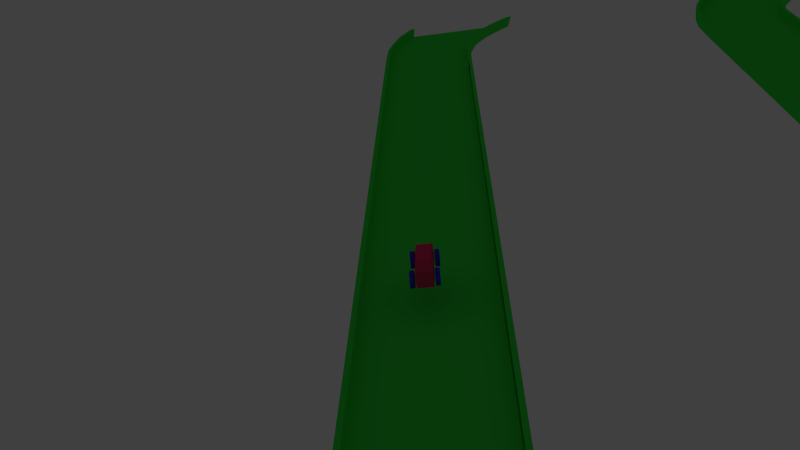 # Source: mytrack.blend  (saved by Blender 2.70.0; exported with 4.5.12 LTS)
import bpy
from mathutils import Matrix  # noqa: F401  (used for matrix-valued properties, if any)

bpy.ops.wm.read_factory_settings(use_empty=True)
scene = bpy.context.scene
scene.name = 'Scene'

# ---- collections
col_collection_1 = bpy.data.collections.new('Collection 1'); scene.collection.children.link(col_collection_1)

# ---- materials (node trees are filled in below, after node groups)
mat_red = bpy.data.materials.new('red')
mat_red.alpha_threshold = 0.0
mat_red.use_transparent_shadow = False
mat_red.diffuse_color = (0.8, 0.04719, 0.1391, 1.0)
mat_red.roughness = 0.5
mat_red.line_color = (0.0, 0.0, 0.0, 1.0)
mat_blue = bpy.data.materials.new('blue')
mat_blue.alpha_threshold = 0.0
mat_blue.use_transparent_shadow = False
mat_blue.diffuse_color = (0.07115, 0.04139, 0.8, 1.0)
mat_blue.roughness = 0.5
mat_blue.line_color = (0.0, 0.0, 0.0, 1.0)
mat_green = bpy.data.materials.new('green')
mat_green.alpha_threshold = 0.0
mat_green.use_transparent_shadow = False
mat_green.diffuse_color = (0.04809, 0.8, 0.06891, 1.0)
mat_green.roughness = 0.5
mat_green.line_color = (0.0, 0.0, 0.0, 1.0)

# ---- material node trees

# ---- world
world_world = bpy.data.worlds.new('World'); scene.world = world_world
world_world.color = (0.05088, 0.05088, 0.05088)
world_world.use_sun_shadow = False
world_world.sun_shadow_jitter_overblur = 0.0
world_world.cycles.sampling_method = 'MANUAL'
world_world.cycles.sample_map_resolution = 256

# ---- cameras
cam_camera = bpy.data.cameras.new('Camera')
cam_camera.clip_end = 200.0
cam_camera.lens = 35.0
cam_camera.sensor_width = 32.0
cam_camera.sensor_height = 18.0
cam_camera.ortho_scale = 7.314
cam_camera.dof.focus_distance = 0.0
cam_camera.dof.aperture_fstop = 128.0

# ---- lights
light_lamp = bpy.data.lights.new('Lamp', 'POINT')
light_lamp.transmission_factor = 0.0
light_lamp.cutoff_distance = 30.0
light_lamp.energy = 500.0
light_lamp.shadow_buffer_clip_start = 1.001
light_lamp.shadow_soft_size = 0.1
light_lamp.shadow_maximum_resolution = 0.006
light_lamp.use_absolute_resolution = True
light_lamp.cycles.use_multiple_importance_sampling = False

# ---- meshes
me_cube_001 = bpy.data.meshes.new('Cube.001')
me_cube_001.from_pydata([(-3.098, -1.0, -0.3668), (-3.098, 1.0, -0.3668), (3.098, 1.0, -0.3668), (3.098, -1.0, -0.3668), (-3.098, -1.0, 1.633), (-3.098, 1.0, 1.633), (3.098, 1.0, 1.633), (3.098, -1.0, 1.633), (-0.8314, -0.7982, 2.858), (-0.8314, 0.7982, 2.858), (2.473, 0.7982, 2.858), (2.473, -0.7982, 2.858)], [], [(5, 1, 0), (6, 2, 1), (7, 3, 2), (4, 0, 3), (0, 1, 2), (4, 7, 11), (10, 9, 8), (6, 10, 11), (5, 9, 10), (4, 8, 9), (4, 5, 0), (5, 6, 1), (6, 7, 2), (7, 4, 3), (3, 0, 2), (8, 4, 11), (11, 10, 8), (7, 6, 11), (6, 5, 10), (5, 4, 9)])
me_cube_001.materials.append(mat_red)
me_cube_001.use_remesh_preserve_volume = False
me_cube_001.use_remesh_preserve_attributes = False
me_cube_001.use_mirror_vertex_groups = False
me_cube_001.update()
me_cylinder_005 = bpy.data.meshes.new('Cylinder.005')
me_cylinder_005.from_pydata([(0.0, 1.0, -0.258), (0.0, 1.0, 0.258), (0.1951, 0.9808, -0.258), (0.1951, 0.9808, 0.258), (0.3827, 0.9239, -0.258), (0.3827, 0.9239, 0.258), (0.5556, 0.8315, -0.258), (0.5556, 0.8315, 0.258), (0.7071, 0.7071, -0.258), (0.7071, 0.7071, 0.258), (0.8315, 0.5556, -0.258), (0.8315, 0.5556, 0.258), (0.9239, 0.3827, -0.258), (0.9239, 0.3827, 0.258), (0.9808, 0.1951, -0.258), (0.9808, 0.1951, 0.258), (1.0, 7.55e-08, -0.258), (1.0, 7.55e-08, 0.258), (0.9808, -0.1951, -0.258), (0.9808, -0.1951, 0.258), (0.9239, -0.3827, -0.258), (0.9239, -0.3827, 0.258), (0.8315, -0.5556, -0.258), (0.8315, -0.5556, 0.258), (0.7071, -0.7071, -0.258), (0.7071, -0.7071, 0.258), (0.5556, -0.8315, -0.258), (0.5556, -0.8315, 0.258), (0.3827, -0.9239, -0.258), (0.3827, -0.9239, 0.258), (0.1951, -0.9808, -0.258), (0.1951, -0.9808, 0.258), (-3.258e-07, -1.0, -0.258), (-3.258e-07, -1.0, 0.258), (-0.1951, -0.9808, -0.258), (-0.1951, -0.9808, 0.258), (-0.3827, -0.9239, -0.258), (-0.3827, -0.9239, 0.258), (-0.5556, -0.8315, -0.258), (-0.5556, -0.8315, 0.258), (-0.7071, -0.7071, -0.258), (-0.7071, -0.7071, 0.258), (-0.8315, -0.5556, -0.258), (-0.8315, -0.5556, 0.258), (-0.9239, -0.3827, -0.258), (-0.9239, -0.3827, 0.258), (-0.9808, -0.1951, -0.258), (-0.9808, -0.1951, 0.258), (-1.0, 9.656e-07, -0.258), (-1.0, 9.656e-07, 0.258), (-0.9808, 0.1951, -0.258), (-0.9808, 0.1951, 0.258), (-0.9239, 0.3827, -0.258), (-0.9239, 0.3827, 0.258), (-0.8315, 0.5556, -0.258), (-0.8315, 0.5556, 0.258), (-0.7071, 0.7071, -0.258), (-0.7071, 0.7071, 0.258), (-0.5556, 0.8315, -0.258), (-0.5556, 0.8315, 0.258), (-0.3827, 0.9239, -0.258), (-0.3827, 0.9239, 0.258), (-0.1951, 0.9808, -0.258), (-0.1951, 0.9808, 0.258)], [], [(0, 1, 3), (3, 5, 4), (5, 7, 6), (7, 9, 8), (9, 11, 10), (11, 13, 12), (13, 15, 14), (14, 15, 17), (17, 19, 18), (19, 21, 20), (21, 23, 22), (23, 25, 24), (25, 27, 26), (27, 29, 28), (28, 29, 31), (30, 31, 33), (33, 35, 34), (34, 35, 37), (37, 39, 38), (39, 41, 40), (41, 43, 42), (43, 45, 44), (45, 47, 46), (47, 49, 48), (49, 51, 50), (51, 53, 52), (52, 53, 55), (55, 57, 56), (56, 57, 59), (59, 61, 60), (37, 21, 53), (63, 1, 0), (61, 63, 62), (30, 46, 14), (2, 0, 3), (2, 3, 4), (4, 5, 6), (6, 7, 8), (8, 9, 10), (10, 11, 12), (12, 13, 14), (16, 14, 17), (16, 17, 18), (18, 19, 20), (20, 21, 22), (22, 23, 24), (24, 25, 26), (26, 27, 28), (30, 28, 31), (32, 30, 33), (32, 33, 34), (36, 34, 37), (36, 37, 38), (38, 39, 40), (40, 41, 42), (42, 43, 44), (44, 45, 46), (46, 47, 48), (48, 49, 50), (50, 51, 52), (54, 52, 55), (54, 55, 56), (58, 56, 59), (58, 59, 60), (1, 63, 3), (63, 57, 53), (61, 59, 57), (57, 55, 53), (49, 37, 51), (45, 43, 47), (41, 37, 43), (41, 39, 37), (37, 35, 33), (31, 29, 27), (25, 31, 27), (25, 23, 21), (21, 19, 17), (13, 5, 15), (13, 11, 9), (9, 7, 5), (63, 61, 57), (5, 63, 53), (63, 5, 3), (60, 61, 62), (37, 53, 51), (21, 31, 25), (5, 17, 15), (13, 9, 5), (21, 33, 31), (49, 43, 37), (43, 49, 47), (53, 17, 5), (62, 63, 0), (21, 37, 33), (53, 21, 17), (62, 0, 2), (2, 4, 6), (10, 12, 8), (2, 6, 8), (14, 16, 18), (62, 50, 52), (26, 20, 24), (26, 28, 30), (30, 32, 34), (62, 46, 50), (38, 40, 42), (42, 44, 46), (46, 48, 50), (54, 56, 52), (62, 56, 60), (56, 58, 60), (12, 2, 8), (14, 62, 2), (30, 18, 26), (36, 38, 42), (46, 36, 42), (12, 14, 2), (56, 62, 52), (46, 30, 34), (20, 22, 24), (46, 34, 36), (26, 18, 20), (30, 14, 18), (46, 62, 14)])
me_cylinder_005.materials.append(mat_blue)
me_cylinder_005.use_remesh_preserve_volume = False
me_cylinder_005.use_remesh_preserve_attributes = False
me_cylinder_005.use_mirror_vertex_groups = False
me_cylinder_005.update()
me_cylinder_006 = bpy.data.meshes.new('Cylinder.006')
me_cylinder_006.from_pydata([(0.0, 1.0, -0.258), (0.0, 1.0, 0.258), (0.1951, 0.9808, -0.258), (0.1951, 0.9808, 0.258), (0.3827, 0.9239, -0.258), (0.3827, 0.9239, 0.258), (0.5556, 0.8315, -0.258), (0.5556, 0.8315, 0.258), (0.7071, 0.7071, -0.258), (0.7071, 0.7071, 0.258), (0.8315, 0.5556, -0.258), (0.8315, 0.5556, 0.258), (0.9239, 0.3827, -0.258), (0.9239, 0.3827, 0.258), (0.9808, 0.1951, -0.258), (0.9808, 0.1951, 0.258), (1.0, 7.55e-08, -0.258), (1.0, 7.55e-08, 0.258), (0.9808, -0.1951, -0.258), (0.9808, -0.1951, 0.258), (0.9239, -0.3827, -0.258), (0.9239, -0.3827, 0.258), (0.8315, -0.5556, -0.258), (0.8315, -0.5556, 0.258), (0.7071, -0.7071, -0.258), (0.7071, -0.7071, 0.258), (0.5556, -0.8315, -0.258), (0.5556, -0.8315, 0.258), (0.3827, -0.9239, -0.258), (0.3827, -0.9239, 0.258), (0.1951, -0.9808, -0.258), (0.1951, -0.9808, 0.258), (-3.258e-07, -1.0, -0.258), (-3.258e-07, -1.0, 0.258), (-0.1951, -0.9808, -0.258), (-0.1951, -0.9808, 0.258), (-0.3827, -0.9239, -0.258), (-0.3827, -0.9239, 0.258), (-0.5556, -0.8315, -0.258), (-0.5556, -0.8315, 0.258), (-0.7071, -0.7071, -0.258), (-0.7071, -0.7071, 0.258), (-0.8315, -0.5556, -0.258), (-0.8315, -0.5556, 0.258), (-0.9239, -0.3827, -0.258), (-0.9239, -0.3827, 0.258), (-0.9808, -0.1951, -0.258), (-0.9808, -0.1951, 0.258), (-1.0, 9.656e-07, -0.258), (-1.0, 9.656e-07, 0.258), (-0.9808, 0.1951, -0.258), (-0.9808, 0.1951, 0.258), (-0.9239, 0.3827, -0.258), (-0.9239, 0.3827, 0.258), (-0.8315, 0.5556, -0.258), (-0.8315, 0.5556, 0.258), (-0.7071, 0.7071, -0.258), (-0.7071, 0.7071, 0.258), (-0.5556, 0.8315, -0.258), (-0.5556, 0.8315, 0.258), (-0.3827, 0.9239, -0.258), (-0.3827, 0.9239, 0.258), (-0.1951, 0.9808, -0.258), (-0.1951, 0.9808, 0.258)], [], [(0, 1, 3), (3, 5, 4), (5, 7, 6), (7, 9, 8), (9, 11, 10), (11, 13, 12), (13, 15, 14), (14, 15, 17), (17, 19, 18), (19, 21, 20), (21, 23, 22), (23, 25, 24), (25, 27, 26), (27, 29, 28), (28, 29, 31), (30, 31, 33), (33, 35, 34), (34, 35, 37), (37, 39, 38), (39, 41, 40), (41, 43, 42), (43, 45, 44), (45, 47, 46), (47, 49, 48), (49, 51, 50), (51, 53, 52), (52, 53, 55), (55, 57, 56), (56, 57, 59), (59, 61, 60), (37, 21, 53), (63, 1, 0), (61, 63, 62), (30, 46, 14), (2, 0, 3), (2, 3, 4), (4, 5, 6), (6, 7, 8), (8, 9, 10), (10, 11, 12), (12, 13, 14), (16, 14, 17), (16, 17, 18), (18, 19, 20), (20, 21, 22), (22, 23, 24), (24, 25, 26), (26, 27, 28), (30, 28, 31), (32, 30, 33), (32, 33, 34), (36, 34, 37), (36, 37, 38), (38, 39, 40), (40, 41, 42), (42, 43, 44), (44, 45, 46), (46, 47, 48), (48, 49, 50), (50, 51, 52), (54, 52, 55), (54, 55, 56), (58, 56, 59), (58, 59, 60), (1, 63, 3), (63, 57, 53), (61, 59, 57), (57, 55, 53), (49, 37, 51), (45, 43, 47), (41, 37, 43), (41, 39, 37), (37, 35, 33), (31, 29, 27), (25, 31, 27), (25, 23, 21), (21, 19, 17), (13, 5, 15), (13, 11, 9), (9, 7, 5), (63, 61, 57), (5, 63, 53), (63, 5, 3), (60, 61, 62), (37, 53, 51), (21, 31, 25), (5, 17, 15), (13, 9, 5), (21, 33, 31), (49, 43, 37), (43, 49, 47), (53, 17, 5), (62, 63, 0), (21, 37, 33), (53, 21, 17), (62, 0, 2), (2, 4, 6), (10, 12, 8), (2, 6, 8), (14, 16, 18), (62, 50, 52), (26, 20, 24), (26, 28, 30), (30, 32, 34), (62, 46, 50), (38, 40, 42), (42, 44, 46), (46, 48, 50), (54, 56, 52), (62, 56, 60), (56, 58, 60), (12, 2, 8), (14, 62, 2), (30, 18, 26), (36, 38, 42), (46, 36, 42), (12, 14, 2), (56, 62, 52), (46, 30, 34), (20, 22, 24), (46, 34, 36), (26, 18, 20), (30, 14, 18), (46, 62, 14)])
me_cylinder_006.materials.append(mat_blue)
me_cylinder_006.use_remesh_preserve_volume = False
me_cylinder_006.use_remesh_preserve_attributes = False
me_cylinder_006.use_mirror_vertex_groups = False
me_cylinder_006.update()
me_cylinder_001 = bpy.data.meshes.new('Cylinder.001')
me_cylinder_001.from_pydata([(0.0, 1.0, -0.258), (0.0, 1.0, 0.258), (0.1951, 0.9808, -0.258), (0.1951, 0.9808, 0.258), (0.3827, 0.9239, -0.258), (0.3827, 0.9239, 0.258), (0.5556, 0.8315, -0.258), (0.5556, 0.8315, 0.258), (0.7071, 0.7071, -0.258), (0.7071, 0.7071, 0.258), (0.8315, 0.5556, -0.258), (0.8315, 0.5556, 0.258), (0.9239, 0.3827, -0.258), (0.9239, 0.3827, 0.258), (0.9808, 0.1951, -0.258), (0.9808, 0.1951, 0.258), (1.0, 7.55e-08, -0.258), (1.0, 7.55e-08, 0.258), (0.9808, -0.1951, -0.258), (0.9808, -0.1951, 0.258), (0.9239, -0.3827, -0.258), (0.9239, -0.3827, 0.258), (0.8315, -0.5556, -0.258), (0.8315, -0.5556, 0.258), (0.7071, -0.7071, -0.258), (0.7071, -0.7071, 0.258), (0.5556, -0.8315, -0.258), (0.5556, -0.8315, 0.258), (0.3827, -0.9239, -0.258), (0.3827, -0.9239, 0.258), (0.1951, -0.9808, -0.258), (0.1951, -0.9808, 0.258), (-3.258e-07, -1.0, -0.258), (-3.258e-07, -1.0, 0.258), (-0.1951, -0.9808, -0.258), (-0.1951, -0.9808, 0.258), (-0.3827, -0.9239, -0.258), (-0.3827, -0.9239, 0.258), (-0.5556, -0.8315, -0.258), (-0.5556, -0.8315, 0.258), (-0.7071, -0.7071, -0.258), (-0.7071, -0.7071, 0.258), (-0.8315, -0.5556, -0.258), (-0.8315, -0.5556, 0.258), (-0.9239, -0.3827, -0.258), (-0.9239, -0.3827, 0.258), (-0.9808, -0.1951, -0.258), (-0.9808, -0.1951, 0.258), (-1.0, 9.656e-07, -0.258), (-1.0, 9.656e-07, 0.258), (-0.9808, 0.1951, -0.258), (-0.9808, 0.1951, 0.258), (-0.9239, 0.3827, -0.258), (-0.9239, 0.3827, 0.258), (-0.8315, 0.5556, -0.258), (-0.8315, 0.5556, 0.258), (-0.7071, 0.7071, -0.258), (-0.7071, 0.7071, 0.258), (-0.5556, 0.8315, -0.258), (-0.5556, 0.8315, 0.258), (-0.3827, 0.9239, -0.258), (-0.3827, 0.9239, 0.258), (-0.1951, 0.9808, -0.258), (-0.1951, 0.9808, 0.258)], [], [(0, 1, 3), (3, 5, 4), (5, 7, 6), (7, 9, 8), (9, 11, 10), (11, 13, 12), (13, 15, 14), (14, 15, 17), (17, 19, 18), (19, 21, 20), (21, 23, 22), (23, 25, 24), (25, 27, 26), (27, 29, 28), (28, 29, 31), (30, 31, 33), (33, 35, 34), (34, 35, 37), (37, 39, 38), (39, 41, 40), (41, 43, 42), (43, 45, 44), (45, 47, 46), (47, 49, 48), (49, 51, 50), (51, 53, 52), (52, 53, 55), (55, 57, 56), (56, 57, 59), (59, 61, 60), (37, 21, 53), (63, 1, 0), (61, 63, 62), (30, 46, 14), (2, 0, 3), (2, 3, 4), (4, 5, 6), (6, 7, 8), (8, 9, 10), (10, 11, 12), (12, 13, 14), (16, 14, 17), (16, 17, 18), (18, 19, 20), (20, 21, 22), (22, 23, 24), (24, 25, 26), (26, 27, 28), (30, 28, 31), (32, 30, 33), (32, 33, 34), (36, 34, 37), (36, 37, 38), (38, 39, 40), (40, 41, 42), (42, 43, 44), (44, 45, 46), (46, 47, 48), (48, 49, 50), (50, 51, 52), (54, 52, 55), (54, 55, 56), (58, 56, 59), (58, 59, 60), (1, 63, 3), (63, 57, 53), (61, 59, 57), (57, 55, 53), (49, 37, 51), (45, 43, 47), (41, 37, 43), (41, 39, 37), (37, 35, 33), (31, 29, 27), (25, 31, 27), (25, 23, 21), (21, 19, 17), (13, 5, 15), (13, 11, 9), (9, 7, 5), (63, 61, 57), (5, 63, 53), (63, 5, 3), (60, 61, 62), (37, 53, 51), (21, 31, 25), (5, 17, 15), (13, 9, 5), (21, 33, 31), (49, 43, 37), (43, 49, 47), (53, 17, 5), (62, 63, 0), (21, 37, 33), (53, 21, 17), (62, 0, 2), (2, 4, 6), (10, 12, 8), (2, 6, 8), (14, 16, 18), (62, 50, 52), (26, 20, 24), (26, 28, 30), (30, 32, 34), (62, 46, 50), (38, 40, 42), (42, 44, 46), (46, 48, 50), (54, 56, 52), (62, 56, 60), (56, 58, 60), (12, 2, 8), (14, 62, 2), (30, 18, 26), (36, 38, 42), (46, 36, 42), (12, 14, 2), (56, 62, 52), (46, 30, 34), (20, 22, 24), (46, 34, 36), (26, 18, 20), (30, 14, 18), (46, 62, 14)])
me_cylinder_001.materials.append(mat_blue)
me_cylinder_001.use_remesh_preserve_volume = False
me_cylinder_001.use_remesh_preserve_attributes = False
me_cylinder_001.use_mirror_vertex_groups = False
me_cylinder_001.update()
me_cylinder_004 = bpy.data.meshes.new('Cylinder.004')
me_cylinder_004.from_pydata([(0.0, 1.0, -1.0), (0.0, 1.0, 1.0), (0.1951, 0.9808, -1.0), (0.1951, 0.9808, 1.0), (0.3827, 0.9239, -1.0), (0.3827, 0.9239, 1.0), (0.5556, 0.8315, -1.0), (0.5556, 0.8315, 1.0), (0.7071, 0.7071, -1.0), (0.7071, 0.7071, 1.0), (0.8315, 0.5556, -1.0), (0.8315, 0.5556, 1.0), (0.9239, 0.3827, -1.0), (0.9239, 0.3827, 1.0), (0.9808, 0.1951, -1.0), (0.9808, 0.1951, 1.0), (1.0, 7.55e-08, -1.0), (1.0, 7.55e-08, 1.0), (0.9808, -0.1951, -1.0), (0.9808, -0.1951, 1.0), (0.9239, -0.3827, -1.0), (0.9239, -0.3827, 1.0), (0.8315, -0.5556, -1.0), (0.8315, -0.5556, 1.0), (0.7071, -0.7071, -1.0), (0.7071, -0.7071, 1.0), (0.5556, -0.8315, -1.0), (0.5556, -0.8315, 1.0), (0.3827, -0.9239, -1.0), (0.3827, -0.9239, 1.0), (0.1951, -0.9808, -1.0), (0.1951, -0.9808, 1.0), (-3.258e-07, -1.0, -1.0), (-3.258e-07, -1.0, 1.0), (-0.1951, -0.9808, -1.0), (-0.1951, -0.9808, 1.0), (-0.3827, -0.9239, -1.0), (-0.3827, -0.9239, 1.0), (-0.5556, -0.8315, -1.0), (-0.5556, -0.8315, 1.0), (-0.7071, -0.7071, -1.0), (-0.7071, -0.7071, 1.0), (-0.8315, -0.5556, -1.0), (-0.8315, -0.5556, 1.0), (-0.9239, -0.3827, -1.0), (-0.9239, -0.3827, 1.0), (-0.9808, -0.1951, -1.0), (-0.9808, -0.1951, 1.0), (-1.0, 9.656e-07, -1.0), (-1.0, 9.656e-07, 1.0), (-0.9808, 0.1951, -1.0), (-0.9808, 0.1951, 1.0), (-0.9239, 0.3827, -1.0), (-0.9239, 0.3827, 1.0), (-0.8315, 0.5556, -1.0), (-0.8315, 0.5556, 1.0), (-0.7071, 0.7071, -1.0), (-0.7071, 0.7071, 1.0), (-0.5556, 0.8315, -1.0), (-0.5556, 0.8315, 1.0), (-0.3827, 0.9239, -1.0), (-0.3827, 0.9239, 1.0), (-0.1951, 0.9808, -1.0), (-0.1951, 0.9808, 1.0)], [], [(0, 1, 3, 2), (2, 3, 5, 4), (4, 5, 7, 6), (6, 7, 9, 8), (8, 9, 11, 10), (10, 11, 13, 12), (12, 13, 15, 14), (14, 15, 17, 16), (16, 17, 19, 18), (18, 19, 21, 20), (20, 21, 23, 22), (22, 23, 25, 24), (24, 25, 27, 26), (26, 27, 29, 28), (28, 29, 31, 30), (30, 31, 33, 32), (32, 33, 35, 34), (34, 35, 37, 36), (36, 37, 39, 38), (38, 39, 41, 40), (40, 41, 43, 42), (42, 43, 45, 44), (44, 45, 47, 46), (46, 47, 49, 48), (48, 49, 51, 50), (50, 51, 53, 52), (52, 53, 55, 54), (54, 55, 57, 56), (56, 57, 59, 58), (58, 59, 61, 60), (3, 1, 63, 61, 59, 57, 55, 53, 51, 49, 47, 45, 43, 41, 39, 37, 35, 33, 31, 29, 27, 25, 23, 21, 19, 17, 15, 13, 11, 9, 7, 5), (62, 63, 1, 0), (60, 61, 63, 62), (0, 2, 4, 6, 8, 10, 12, 14, 16, 18, 20, 22, 24, 26, 28, 30, 32, 34, 36, 38, 40, 42, 44, 46, 48, 50, 52, 54, 56, 58, 60, 62)])
me_cylinder_004.materials.append(mat_blue)
me_cylinder_004.use_remesh_preserve_volume = False
me_cylinder_004.use_remesh_preserve_attributes = False
me_cylinder_004.use_mirror_vertex_groups = False
me_cylinder_004.update()
me_cube = bpy.data.meshes.new('Cube')
me_cube.from_pydata([(74.86, 40.46, 0.2), (73.41, 24.53, 0.2), (73.34, 23.73, -0.2), (73.34, 23.73, 0.2), (73.4, 24.45, 1.8), (73.34, 23.81, 1.8), (74.86, 40.46, 0.2), (74.94, 41.26, -0.2), (74.94, 41.26, 0.2), (74.87, 40.54, 1.8), (74.93, 41.18, 1.8), (78.91, 40.44, 0.2), (77.4, 24.51, 0.2), (77.32, 23.71, -0.2), (77.32, 23.71, 0.2), (77.39, 24.43, 1.8), (77.33, 23.79, 1.8), (78.91, 40.44, 0.2), (78.98, 41.24, -0.2), (78.98, 41.24, 0.2), (78.92, 40.52, 1.8), (78.98, 41.16, 1.8), (83.0, 40.35, 0.2), (81.34, 24.44, 0.2), (81.26, 23.64, -0.2), (81.26, 23.64, 0.2), (81.33, 24.36, 1.8), (81.27, 23.72, 1.8), (83.0, 40.35, 0.2), (83.08, 41.15, -0.2), (83.08, 41.15, 0.2), (83.0, 40.43, 1.8), (83.07, 41.07, 1.8), (87.32, 39.89, 0.2), (84.97, 24.06, 0.2), (84.86, 23.27, -0.2), (84.86, 23.27, 0.2), (84.96, 23.98, 1.8), (84.87, 23.35, 1.8), (87.32, 39.89, 0.2), (87.44, 40.68, -0.2), (87.44, 40.68, 0.2), (87.33, 39.97, 1.8), (87.43, 40.6, 1.8), (91.87, 39.02, 0.2), (88.32, 23.42, 0.2), (88.14, 22.64, -0.2), (88.14, 22.64, 0.2), (88.3, 23.34, 1.8), (88.16, 22.72, 1.8), (91.87, 39.02, 0.2), (92.05, 39.8, -0.2), (92.05, 39.8, 0.2), (91.89, 39.1, 1.8), (92.03, 39.72, 1.8), (96.38, 37.72, 0.2), (91.49, 22.48, 0.2), (91.24, 21.72, -0.2), (91.24, 21.72, 0.2), (91.46, 22.41, 1.8), (91.27, 21.8, 1.8), (96.38, 37.72, 0.2), (96.62, 38.48, -0.2), (96.62, 38.48, 0.2), (96.4, 37.79, 1.8), (96.6, 38.4, 1.8), (100.8, 36.22, 0.2), (94.61, 21.48, 0.2), (94.29, 20.74, -0.2), (94.29, 20.74, 0.2), (94.57, 21.41, 1.8), (94.33, 20.82, 1.8), (100.8, 36.22, 0.2), (101.2, 36.95, -0.2), (101.2, 36.95, 0.2), (100.9, 36.29, 1.8), (101.1, 36.88, 1.8), (105.2, 34.1, 0.2), (97.47, 20.07, 0.2), (97.08, 19.37, -0.2), (97.08, 19.37, 0.2), (97.43, 20.0, 1.8), (97.12, 19.44, 1.8), (105.2, 34.1, 0.2), (105.6, 34.8, -0.2), (105.6, 34.8, 0.2), (105.2, 34.17, 1.8), (105.5, 34.73, 1.8), (109.4, 31.66, 0.2), (100.2, 18.53, 0.2), (99.74, 17.88, -0.2), (99.74, 17.88, 0.2), (100.2, 18.47, 1.8), (99.79, 17.94, 1.8), (109.4, 31.66, 0.2), (109.8, 32.32, -0.2), (109.8, 32.32, 0.2), (109.4, 31.73, 1.8), (109.8, 32.25, 1.8), (113.3, 28.62, 0.2), (102.6, 16.64, 0.2), (102.1, 16.04, -0.2), (102.1, 16.04, 0.2), (102.6, 16.58, 1.8), (102.2, 16.1, 1.8), (113.3, 28.62, 0.2), (113.8, 29.21, -0.2), (113.8, 29.21, 0.2), (113.3, 28.68, 1.8), (113.7, 29.15, 1.8), (116.7, 25.06, 0.2), (104.7, 14.47, 0.2), (104.1, 13.94, -0.2), (104.1, 13.94, 0.2), (104.7, 14.42, 1.8), (104.2, 13.99, 1.8), (116.7, 25.06, 0.2), (117.3, 25.59, -0.2), (117.3, 25.59, 0.2), (116.8, 25.12, 1.8), (117.3, 25.54, 1.8), (119.9, 21.13, 0.2), (106.6, 12.14, 0.2), (106.0, 11.69, -0.2), (106.0, 11.69, 0.2), (106.5, 12.1, 1.8), (106.0, 11.74, 1.8), (119.9, 21.13, 0.2), (120.5, 21.58, -0.2), (120.5, 21.58, 0.2), (119.9, 21.18, 1.8), (120.4, 21.54, 1.8), (122.3, 16.71, 0.2), (108.0, 9.528, 0.2), (107.2, 9.169, -0.2), (107.2, 9.169, 0.2), (107.9, 9.492, 1.8), (107.3, 9.205, 1.8), (122.3, 16.71, 0.2), (123.0, 17.06, -0.2), (123.0, 17.06, 0.2), (122.3, 16.74, 1.8), (122.9, 17.03, 1.8), (124.3, 12.11, 0.2), (109.2, 6.885, 0.2), (108.4, 6.624, -0.2), (108.4, 6.624, 0.2), (109.1, 6.858, 1.8), (108.5, 6.65, 1.8), (124.3, 12.11, 0.2), (125.1, 12.37, -0.2), (125.1, 12.37, 0.2), (124.4, 12.13, 1.8), (125.0, 12.34, 1.8), (125.5, 7.175, 0.2), (109.8, 4.049, 0.2), (109.0, 3.892, -0.2), (109.0, 3.892, 0.2), (109.7, 4.033, 1.8), (109.1, 3.908, 1.8), (125.5, 7.175, 0.2), (126.3, 7.331, -0.2), (126.3, 7.331, 0.2), (125.6, 7.19, 1.8), (126.2, 7.315, 1.8), (126.2, 2.167, 0.2), (110.2, 1.206, 0.2), (109.4, 1.158, -0.2), (109.4, 1.158, 0.2), (110.1, 1.201, 1.8), (109.5, 1.162, 1.8), (126.2, 2.167, 0.2), (127.0, 2.216, -0.2), (127.0, 2.216, 0.2), (126.3, 2.172, 1.8), (126.9, 2.211, 1.8), (126.2, -2.919, 0.2), (110.2, -1.681, 0.2), (109.4, -1.619, -0.2), (109.4, -1.619, 0.2), (110.1, -1.675, 1.8), (109.5, -1.625, 1.8), (126.2, -2.919, 0.2), (127.0, -2.981, -0.2), (127.0, -2.981, 0.2), (126.3, -2.925, 1.8), (126.9, -2.975, 1.8), (125.4, -7.917, 0.2), (109.7, -4.5, 0.2), (109.0, -4.329, -0.2), (109.0, -4.329, 0.2), (109.7, -4.483, 1.8), (109.0, -4.346, 1.8), (125.4, -7.917, 0.2), (126.1, -8.088, -0.2), (126.1, -8.088, 0.2), (125.4, -7.935, 1.8), (126.1, -8.071, 1.8), (124.1, -12.85, 0.2), (109.1, -7.313, 0.2), (108.3, -7.036, -0.2), (108.3, -7.036, 0.2), (109.0, -7.285, 1.8), (108.4, -7.064, 1.8), (124.1, -12.85, 0.2), (124.9, -13.12, -0.2), (124.9, -13.12, 0.2), (124.2, -12.87, 1.8), (124.8, -13.1, 1.8), (121.9, -17.4, 0.2), (107.8, -9.888, 0.2), (107.1, -9.512, -0.2), (107.1, -9.512, 0.2), (107.7, -9.85, 1.8), (107.1, -9.55, 1.8), (121.9, -17.4, 0.2), (122.6, -17.77, -0.2), (122.6, -17.77, 0.2), (122.0, -17.44, 1.8), (122.5, -17.74, 1.8), (119.3, -21.75, 0.2), (106.3, -12.42, 0.2), (105.7, -11.95, -0.2), (105.7, -11.95, 0.2), (106.3, -12.37, 1.8), (105.8, -12.0, 1.8), (119.3, -21.75, 0.2), (120.0, -22.22, -0.2), (120.0, -22.22, 0.2), (119.4, -21.8, 1.8), (119.9, -22.17, 1.8), (116.1, -25.61, 0.2), (104.4, -14.69, 0.2), (103.8, -14.14, -0.2), (103.8, -14.14, 0.2), (104.4, -14.63, 1.8), (103.9, -14.19, 1.8), (116.1, -25.61, 0.2), (116.7, -26.16, -0.2), (116.7, -26.16, 0.2), (116.2, -25.67, 1.8), (116.6, -26.11, 1.8), (112.5, -29.07, 0.2), (102.3, -16.78, 0.2), (101.8, -16.16, -0.2), (101.8, -16.16, 0.2), (102.2, -16.72, 1.8), (101.8, -16.23, 1.8), (112.5, -29.07, 0.2), (113.0, -29.68, -0.2), (113.0, -29.68, 0.2), (112.6, -29.13, 1.8), (113.0, -29.62, 1.8), (108.6, -32.1, 0.2), (99.87, -18.68, 0.2), (99.44, -18.01, -0.2), (99.44, -18.01, 0.2), (99.83, -18.62, 1.8), (99.48, -18.08, 1.8), (108.6, -32.1, 0.2), (109.0, -32.77, -0.2), (109.0, -32.77, 0.2), (108.6, -32.17, 1.8), (109.0, -32.7, 1.8), (104.3, -34.37, 0.2), (97.06, -20.12, 0.2), (96.69, -19.41, -0.2), (96.69, -19.41, 0.2), (97.02, -20.05, 1.8), (96.73, -19.48, 1.8), (104.3, -34.37, 0.2), (104.7, -35.08, -0.2), (104.7, -35.08, 0.2), (104.4, -34.44, 1.8), (104.7, -35.01, 1.8), (99.94, -36.34, 0.2), (94.12, -21.43, 0.2), (93.83, -20.69, -0.2), (93.83, -20.69, 0.2), (94.09, -21.36, 1.8), (93.86, -20.76, 1.8), (99.94, -36.34, 0.2), (100.2, -37.08, -0.2), (100.2, -37.08, 0.2), (99.97, -36.41, 1.8), (100.2, -37.01, 1.8), (95.46, -37.69, 0.2), (90.94, -22.34, 0.2), (90.71, -21.57, -0.2), (90.71, -21.57, 0.2), (90.92, -22.26, 1.8), (90.73, -21.65, 1.8), (95.46, -37.69, 0.2), (95.69, -38.45, -0.2), (95.69, -38.45, 0.2), (95.49, -37.76, 1.8), (95.67, -38.38, 1.8), (90.96, -38.86, 0.2), (87.71, -23.19, 0.2), (87.55, -22.41, -0.2), (87.55, -22.41, 0.2), (87.69, -23.11, 1.8), (87.56, -22.48, 1.8), (90.96, -38.86, 0.2), (91.12, -39.64, -0.2), (91.12, -39.64, 0.2), (90.97, -38.93, 1.8), (91.1, -39.56, 1.8), (86.42, -39.7, 0.2), (84.35, -23.83, 0.2), (84.24, -23.04, -0.2), (84.24, -23.04, 0.2), (84.33, -23.75, 1.8), (84.25, -23.12, 1.8), (86.42, -39.7, 0.2), (86.52, -40.49, -0.2), (86.52, -40.49, 0.2), (86.43, -39.78, 1.8), (86.51, -40.41, 1.8), (82.15, -40.06, 0.2), (80.63, -24.14, 0.2), (80.56, -23.34, -0.2), (80.56, -23.34, 0.2), (80.62, -24.06, 1.8), (80.56, -23.42, 1.8), (82.15, -40.06, 0.2), (82.23, -40.86, -0.2), (82.23, -40.86, 0.2), (82.16, -40.14, 1.8), (82.22, -40.78, 1.8), (-91.64, -40.47, 0.2), (-91.29, -24.47, 0.2), (-91.27, -23.67, -0.2), (-91.27, -23.67, 0.2), (-91.29, -24.39, 1.8), (-91.28, -23.75, 1.8), (-91.64, -40.47, 0.2), (-91.65, -41.27, -0.2), (-91.65, -41.27, 0.2), (-91.64, -40.55, 1.8), (-91.65, -41.19, 1.8), (-95.68, -40.48, 0.2), (-95.29, -24.48, 0.2), (-95.27, -23.68, -0.2), (-95.27, -23.68, 0.2), (-95.29, -24.4, 1.8), (-95.27, -23.76, 1.8), (-95.68, -40.48, 0.2), (-95.7, -41.27, -0.2), (-95.7, -41.27, 0.2), (-95.68, -40.56, 1.8), (-95.7, -41.19, 1.8), (-99.94, -40.4, 0.2), (-99.06, -24.42, 0.2), (-99.02, -23.62, -0.2), (-99.02, -23.62, 0.2), (-99.05, -24.34, 1.8), (-99.02, -23.7, 1.8), (-99.94, -40.4, 0.2), (-99.99, -41.2, -0.2), (-99.99, -41.2, 0.2), (-99.95, -40.48, 1.8), (-99.98, -41.12, 1.8), (-104.3, -40.25, 0.2), (-102.7, -24.34, 0.2), (-102.6, -23.54, -0.2), (-102.6, -23.54, 0.2), (-102.7, -24.26, 1.8), (-102.6, -23.62, 1.8), (-104.3, -40.25, 0.2), (-104.4, -41.05, -0.2), (-104.4, -41.05, 0.2), (-104.4, -40.33, 1.8), (-104.4, -40.97, 1.8), (-109.2, -39.3, 0.2), (-105.7, -23.7, 0.2), (-105.5, -22.92, -0.2), (-105.5, -22.92, 0.2), (-105.7, -23.62, 1.8), (-105.5, -23.0, 1.8), (-109.2, -39.3, 0.2), (-109.4, -40.09, -0.2), (-109.4, -40.09, 0.2), (-109.2, -39.38, 1.8), (-109.4, -40.01, 1.8), (-114.0, -38.01, 0.2), (-108.6, -22.97, 0.2), (-108.3, -22.22, -0.2), (-108.3, -22.22, 0.2), (-108.6, -22.9, 1.8), (-108.3, -22.3, 1.8), (-114.0, -38.01, 0.2), (-114.3, -38.76, -0.2), (-114.3, -38.76, 0.2), (-114.1, -38.09, 1.8), (-114.3, -38.69, 1.8), (-118.5, -35.96, 0.2), (-111.4, -21.65, 0.2), (-111.0, -20.93, -0.2), (-111.0, -20.93, 0.2), (-111.3, -21.58, 1.8), (-111.0, -21.0, 1.8), (-118.5, -35.96, 0.2), (-118.9, -36.67, -0.2), (-118.9, -36.67, 0.2), (-118.6, -36.03, 1.8), (-118.9, -36.6, 1.8), (-122.7, -33.6, 0.2), (-114.2, -20.09, 0.2), (-113.7, -19.42, -0.2), (-113.7, -19.42, 0.2), (-114.1, -20.03, 1.8), (-113.8, -19.49, 1.8), (-122.7, -33.6, 0.2), (-123.2, -34.28, -0.2), (-123.2, -34.28, 0.2), (-122.8, -33.67, 1.8), (-123.1, -34.21, 1.8), (-126.6, -30.93, 0.2), (-116.9, -18.18, 0.2), (-116.4, -17.54, -0.2), (-116.4, -17.54, 0.2), (-116.9, -18.12, 1.8), (-116.5, -17.61, 1.8), (-126.6, -30.93, 0.2), (-127.1, -31.57, -0.2), (-127.1, -31.57, 0.2), (-126.6, -31.0, 1.8), (-127.0, -31.51, 1.8), (-130.1, -28.05, 0.2), (-119.6, -15.98, 0.2), (-119.1, -15.37, -0.2), (-119.1, -15.37, 0.2), (-119.5, -15.92, 1.8), (-119.1, -15.43, 1.8), (-130.1, -28.05, 0.2), (-130.6, -28.65, -0.2), (-130.6, -28.65, 0.2), (-130.1, -28.11, 1.8), (-130.6, -28.59, 1.8), (-133.5, -25.07, 0.2), (-122.3, -13.66, 0.2), (-121.7, -13.09, -0.2), (-121.7, -13.09, 0.2), (-122.2, -13.6, 1.8), (-121.7, -13.15, 1.8), (-133.5, -25.07, 0.2), (-134.0, -25.64, -0.2), (-134.0, -25.64, 0.2), (-133.5, -25.12, 1.8), (-134.0, -25.58, 1.8), (-135.3, -23.99, 0.2), (-127.0, -10.26, 0.2), (-126.6, -9.575, -0.2), (-126.6, -9.575, 0.2), (-127.0, -10.19, 1.8), (-126.7, -9.644, 1.8), (-135.3, -23.99, 0.2), (-135.7, -24.68, -0.2), (-135.7, -24.68, 0.2), (-135.3, -24.06, 1.8), (-135.6, -24.61, 1.8), (-137.1, -22.86, 0.2), (-132.1, -7.651, 0.2), (-131.9, -6.89, -0.2), (-131.9, -6.89, 0.2), (-132.1, -7.575, 1.8), (-131.9, -6.966, 1.8), (-137.1, -22.86, 0.2), (-137.3, -23.62, -0.2), (-137.3, -23.62, 0.2), (-137.1, -22.94, 1.8), (-137.3, -23.55, 1.8), (-139.8, -22.38, 0.2), (-137.3, -6.569, 0.2), (-137.2, -5.779, -0.2), (-137.2, -5.779, 0.2), (-137.3, -6.49, 1.8), (-137.2, -5.858, 1.8), (-139.8, -22.38, 0.2), (-139.9, -23.17, -0.2), (-139.9, -23.17, 0.2), (-139.8, -22.46, 1.8), (-139.9, -23.09, 1.8), (-143.3, -21.86, 0.2), (-141.7, -5.945, 0.2), (-141.6, -5.15, -0.2), (-141.6, -5.15, 0.2), (-141.6, -5.866, 1.8), (-141.6, -5.229, 1.8), (-143.3, -21.86, 0.2), (-143.4, -22.65, -0.2), (-143.4, -22.65, 0.2), (-143.3, -21.94, 1.8), (-143.4, -22.57, 1.8), (-147.7, -21.43, 0.2), (-145.2, -5.624, 0.2), (-145.1, -4.833, -0.2), (-145.1, -4.833, 0.2), (-145.2, -5.545, 1.8), (-145.1, -4.912, 1.8), (-147.7, -21.43, 0.2), (-147.9, -22.22, -0.2), (-147.9, -22.22, 0.2), (-147.7, -21.51, 1.8), (-147.8, -22.14, 1.8), (-152.4, -20.57, 0.2), (-148.4, -5.067, 0.2), (-148.2, -4.292, -0.2), (-148.2, -4.292, 0.2), (-148.4, -4.99, 1.8), (-148.3, -4.37, 1.8), (-152.4, -20.57, 0.2), (-152.6, -21.35, -0.2), (-152.6, -21.35, 0.2), (-152.4, -20.65, 1.8), (-152.6, -21.27, 1.8), (-157.1, -19.45, 0.2), (-151.5, -4.471, 0.2), (-151.2, -3.721, -0.2), (-151.2, -3.721, 0.2), (-151.5, -4.396, 1.8), (-151.2, -3.796, 1.8), (-157.1, -19.45, 0.2), (-157.4, -20.2, -0.2), (-157.4, -20.2, 0.2), (-157.1, -19.53, 1.8), (-157.4, -20.13, 1.8), (-161.9, -17.11, 0.2), (-153.9, -3.219, 0.2), (-153.5, -2.524, -0.2), (-153.5, -2.524, 0.2), (-153.9, -3.149, 1.8), (-153.6, -2.594, 1.8), (-161.9, -17.11, 0.2), (-162.3, -17.8, -0.2), (-162.3, -17.8, 0.2), (-161.9, -17.18, 1.8), (-162.2, -17.73, 1.8), (-166.3, -14.23, 0.2), (-156.2, -1.83, 0.2), (-155.7, -1.21, -0.2), (-155.7, -1.21, 0.2), (-156.1, -1.768, 1.8), (-155.7, -1.272, 1.8), (-166.3, -14.23, 0.2), (-166.8, -14.85, -0.2), (-166.8, -14.85, 0.2), (-166.3, -14.29, 1.8), (-166.7, -14.78, 1.8), (-170.1, -10.46, 0.2), (-158.1, 0.02301, 0.2), (-157.5, 0.5474, -0.2), (-157.5, 0.5474, 0.2), (-158.0, 0.07545, 1.8), (-157.5, 0.4949, 1.8), (-170.1, -10.46, 0.2), (-170.7, -10.99, -0.2), (-170.7, -10.99, 0.2), (-170.2, -10.52, 1.8), (-170.7, -10.94, 1.8), (-173.2, -6.185, 0.2), (-159.6, 2.231, 0.2), (-158.9, 2.652, -0.2), (-158.9, 2.652, 0.2), (-159.5, 2.273, 1.8), (-159.0, 2.61, 1.8), (-173.2, -6.185, 0.2), (-173.9, -6.606, -0.2), (-173.9, -6.606, 0.2), (-173.3, -6.227, 1.8), (-173.8, -6.564, 1.8), (-175.7, -1.562, 0.2), (-161.0, 4.67, 0.2), (-160.2, 4.982, -0.2), (-160.2, 4.982, 0.2), (-160.9, 4.701, 1.8), (-160.3, 4.95, 1.8), (-175.7, -1.562, 0.2), (-176.4, -1.873, -0.2), (-176.4, -1.873, 0.2), (-175.8, -1.593, 1.8), (-176.4, -1.842, 1.8), (-177.2, 3.272, 0.2), (-161.7, 7.522, 0.2), (-161.0, 7.735, -0.2), (-161.0, 7.735, 0.2), (-161.7, 7.544, 1.8), (-161.0, 7.714, 1.8), (-177.2, 3.272, 0.2), (-177.9, 3.06, -0.2), (-177.9, 3.059, 0.2), (-177.2, 3.251, 1.8), (-177.9, 3.081, 1.8), (-178.2, 8.157, 0.2), (-162.4, 10.45, 0.2), (-161.6, 10.56, -0.2), (-161.6, 10.56, 0.2), (-162.3, 10.46, 1.8), (-161.7, 10.55, 1.8), (-178.2, 8.157, 0.2), (-179.0, 8.043, -0.2), (-179.0, 8.043, 0.2), (-178.3, 8.146, 1.8), (-179.0, 8.054, 1.8), (-178.5, 13.03, 0.2), (-162.5, 13.58, 0.2), (-161.7, 13.61, -0.2), (-161.7, 13.61, 0.2), (-162.5, 13.59, 1.8), (-161.8, 13.61, 1.8), (-178.5, 13.03, 0.2), (-179.3, 13.0, -0.2), (-179.3, 13.0, 0.2), (-178.6, 13.03, 1.8), (-179.2, 13.01, 1.8), (-178.4, 17.87, 0.2), (-162.5, 16.73, 0.2), (-161.7, 16.68, -0.2), (-161.7, 16.68, 0.2), (-162.4, 16.73, 1.8), (-161.7, 16.68, 1.8), (-178.4, 17.87, 0.2), (-179.2, 17.93, -0.2), (-179.2, 17.93, 0.2), (-178.5, 17.87, 1.8), (-179.1, 17.92, 1.8), (-177.8, 22.64, 0.2), (-162.1, 19.91, 0.2), (-161.3, 19.78, -0.2), (-161.3, 19.78, 0.2), (-162.0, 19.9, 1.8), (-161.4, 19.79, 1.8), (-177.8, 22.64, 0.2), (-178.6, 22.78, -0.2), (-178.6, 22.78, 0.2), (-177.9, 22.65, 1.8), (-178.5, 22.76, 1.8), (-176.7, 27.31, 0.2), (-161.3, 23.01, 0.2), (-160.5, 22.79, -0.2), (-160.5, 22.79, 0.2), (-161.2, 22.99, 1.8), (-160.6, 22.82, 1.8), (-176.7, 27.31, 0.2), (-177.5, 27.52, -0.2), (-177.5, 27.52, 0.2), (-176.8, 27.33, 1.8), (-177.4, 27.5, 1.8), (-175.3, 31.9, 0.2), (-160.4, 26.08, 0.2), (-159.7, 25.79, -0.2), (-159.7, 25.79, 0.2), (-160.3, 26.05, 1.8), (-159.7, 25.82, 1.8), (-175.3, 31.9, 0.2), (-176.1, 32.2, -0.2), (-176.1, 32.2, 0.2), (-175.4, 31.93, 1.8), (-176.0, 32.17, 1.8), (-173.2, 36.29, 0.2), (-159.0, 28.87, 0.2), (-158.3, 28.5, -0.2), (-158.3, 28.5, 0.2), (-158.9, 28.83, 1.8), (-158.4, 28.53, 1.8), (-173.2, 36.29, 0.2), (-173.9, 36.66, -0.2), (-173.9, 36.66, 0.2), (-173.2, 36.33, 1.8), (-173.8, 36.62, 1.8), (-170.8, 40.55, 0.2), (-157.5, 31.55, 0.2), (-156.9, 31.1, -0.2), (-156.9, 31.1, 0.2), (-157.5, 31.51, 1.8), (-156.9, 31.15, 1.8), (-170.8, 40.55, 0.2), (-171.4, 41.0, -0.2), (-171.4, 41.0, 0.2), (-170.8, 40.59, 1.8), (-171.3, 40.95, 1.8), (-167.6, 44.5, 0.2), (-155.7, 33.87, 0.2), (-155.1, 33.34, -0.2), (-155.1, 33.34, 0.2), (-155.6, 33.81, 1.8), (-155.2, 33.39, 1.8), (-167.6, 44.5, 0.2), (-168.2, 45.03, -0.2), (-168.2, 45.03, 0.2), (-167.7, 44.56, 1.8), (-168.2, 44.98, 1.8), (-164.0, 48.08, 0.2), (-153.7, 35.85, 0.2), (-153.2, 35.24, -0.2), (-153.2, 35.24, 0.2), (-153.6, 35.79, 1.8), (-153.2, 35.3, 1.8), (-164.0, 48.08, 0.2), (-164.5, 48.69, -0.2), (-164.5, 48.69, 0.2), (-164.1, 48.14, 1.8), (-164.5, 48.63, 1.8), (-159.8, 51.24, 0.2), (-151.6, 37.56, 0.2), (-151.1, 36.87, -0.2), (-151.1, 36.87, 0.2), (-151.5, 37.49, 1.8), (-151.2, 36.94, 1.8), (-159.8, 51.24, 0.2), (-160.3, 51.93, -0.2), (-160.3, 51.93, 0.2), (-159.9, 51.31, 1.8), (-160.2, 51.86, 1.8), (-155.1, 53.46, 0.2), (-149.1, 38.63, 0.2), (-148.8, 37.88, -0.2), (-148.8, 37.88, 0.2), (-149.1, 38.55, 1.8), (-148.8, 37.96, 1.8), (-155.1, 53.46, 0.2), (-155.4, 54.2, -0.2), (-155.4, 54.2, 0.2), (-155.2, 53.53, 1.8), (-155.4, 54.12, 1.8), (-150.2, 55.2, 0.2), (-146.6, 39.6, 0.2), (-146.4, 38.82, -0.2), (-146.4, 38.82, 0.2), (-146.6, 39.53, 1.8), (-146.5, 38.9, 1.8), (-150.2, 55.2, 0.2), (-150.4, 55.98, -0.2), (-150.4, 55.98, 0.2), (-150.2, 55.28, 1.8), (-150.3, 55.91, 1.8), (-144.9, 55.79, 0.2), (-144.0, 39.82, 0.2), (-143.9, 39.02, -0.2), (-143.9, 39.02, 0.2), (-143.9, 39.74, 1.8), (-143.9, 39.1, 1.8), (-144.9, 55.79, 0.2), (-144.9, 56.59, -0.2), (-144.9, 56.59, 0.2), (-144.9, 55.87, 1.8), (-144.9, 56.51, 1.8), (-139.6, 55.81, 0.2), (-141.3, 39.9, 0.2), (-141.3, 39.1, -0.2), (-141.3, 39.1, 0.2), (-141.3, 39.82, 1.8), (-141.3, 39.18, 1.8), (-139.6, 55.81, 0.2), (-139.5, 56.61, -0.2), (-139.5, 56.61, 0.2), (-139.6, 55.89, 1.8), (-139.6, 56.53, 1.8), (-134.5, 54.9, 0.2), (-138.5, 39.4, 0.2), (-138.7, 38.62, -0.2), (-138.7, 38.62, 0.2), (-138.5, 39.32, 1.8), (-138.7, 38.7, 1.8), (-134.5, 54.9, 0.2), (-134.3, 55.67, -0.2), (-134.3, 55.67, 0.2), (-134.5, 54.98, 1.8), (-134.3, 55.6, 1.8), (-129.8, 53.3, 0.2), (-135.7, 38.44, 0.2), (-136.0, 37.69, -0.2), (-136.0, 37.69, 0.2), (-135.7, 38.36, 1.8), (-136.0, 37.77, 1.8), (-129.8, 53.3, 0.2), (-129.5, 54.04, -0.2), (-129.5, 54.04, 0.2), (-129.7, 53.38, 1.8), (-129.5, 53.97, 1.8), (-125.3, 51.23, 0.2), (-132.9, 37.14, 0.2), (-133.3, 36.43, -0.2), (-133.3, 36.43, 0.2), (-132.9, 37.07, 1.8), (-133.2, 36.5, 1.8), (-125.3, 51.23, 0.2), (-124.9, 51.93, -0.2), (-124.9, 51.93, 0.2), (-125.3, 51.3, 1.8), (-125.0, 51.86, 1.8), (-121.5, 49.16, 0.2), (-129.6, 35.35, 0.2), (-130.0, 34.66, -0.2), (-130.0, 34.66, 0.2), (-129.6, 35.28, 1.8), (-130.0, 34.73, 1.8), (-121.5, 49.16, 0.2), (-121.1, 49.85, -0.2), (-121.1, 49.85, 0.2), (-121.5, 49.23, 1.8), (-121.2, 49.78, 1.8), (-117.9, 47.09, 0.2), (-126.2, 33.43, 0.2), (-126.7, 32.75, -0.2), (-126.7, 32.75, 0.2), (-126.3, 33.36, 1.8), (-126.6, 32.82, 1.8), (-117.9, 47.09, 0.2), (-117.5, 47.78, -0.2), (-117.5, 47.78, 0.2), (-117.9, 47.16, 1.8), (-117.5, 47.71, 1.8), (-114.7, 44.99, 0.2), (-122.7, 31.17, 0.2), (-123.1, 30.48, -0.2), (-123.1, 30.48, 0.2), (-122.8, 31.1, 1.8), (-123.1, 30.55, 1.8), (-114.7, 44.99, 0.2), (-114.3, 45.68, -0.2), (-114.3, 45.68, 0.2), (-114.6, 45.05, 1.8), (-114.3, 45.61, 1.8), (-111.6, 43.26, 0.2), (-118.8, 28.97, 0.2), (-119.2, 28.26, -0.2), (-119.2, 28.26, 0.2), (-118.8, 28.9, 1.8), (-119.1, 28.33, 1.8), (-111.6, 43.26, 0.2), (-111.3, 43.98, -0.2), (-111.3, 43.98, 0.2), (-111.6, 43.33, 1.8), (-111.3, 43.91, 1.8), (-108.9, 42.04, 0.2), (-114.2, 26.94, 0.2), (-114.5, 26.18, -0.2), (-114.5, 26.18, 0.2), (-114.2, 26.86, 1.8), (-114.4, 26.26, 1.8), (-108.9, 42.04, 0.2), (-108.6, 42.79, -0.2), (-108.6, 42.79, 0.2), (-108.9, 42.11, 1.8), (-108.7, 42.72, 1.8), (-106.0, 41.32, 0.2), (-109.3, 25.67, 0.2), (-109.5, 24.88, -0.2), (-109.5, 24.88, 0.2), (-109.4, 25.59, 1.8), (-109.5, 24.96, 1.8), (-106.0, 41.32, 0.2), (-105.9, 42.1, -0.2), (-105.9, 42.1, 0.2), (-106.0, 41.4, 1.8), (-105.9, 42.02, 1.8), (-103.1, 40.79, 0.2), (-104.4, 24.84, 0.2), (-104.4, 24.04, -0.2), (-104.4, 24.04, 0.2), (-104.4, 24.76, 1.8), (-104.4, 24.12, 1.8), (-103.1, 40.79, 0.2), (-103.0, 41.58, -0.2), (-103.0, 41.58, 0.2), (-103.1, 40.86, 1.8), (-103.0, 41.5, 1.8), (-99.38, 40.69, 0.2), (-100.1, 24.71, 0.2), (-100.1, 23.91, -0.2), (-100.1, 23.91, 0.2), (-100.1, 24.63, 1.8), (-100.1, 23.99, 1.8), (-99.38, 40.69, 0.2), (-99.35, 41.49, -0.2), (-99.35, 41.49, 0.2), (-99.38, 40.77, 1.8), (-99.35, 41.41, 1.8), (-95.56, 40.64, 0.2), (-95.85, 24.64, 0.2), (-95.86, 23.84, -0.2), (-95.86, 23.84, 0.2), (-95.85, 24.56, 1.8), (-95.86, 23.92, 1.8), (-95.56, 40.64, 0.2), (-95.55, 41.44, -0.2), (-95.55, 41.44, 0.2), (-95.56, 40.72, 1.8), (-95.55, 41.36, 1.8), (-91.53, 40.63, 0.2), (-91.84, 24.64, 0.2), (-91.85, 23.84, -0.2), (-91.85, 23.84, 0.2), (-91.84, 24.56, 1.8), (-91.85, 23.92, 1.8), (-91.53, 40.63, 0.2), (-91.51, 41.43, -0.2), (-91.51, 41.43, 0.2), (-91.53, 40.71, 1.8), (-91.51, 41.35, 1.8)], [(6, 9), (336, 339)], [(8, 899, 901, 10), (7, 898, 899, 8), (3, 894, 893, 2), (2, 893, 898, 7), (10, 901, 900, 9), (5, 896, 894, 3), (1, 892, 895, 4), (4, 895, 896, 5), (2, 7, 18, 13), (11, 0, 1, 12), (13, 14, 3, 2), (15, 4, 5, 16), (3, 14, 16, 5), (12, 1, 4, 15), (18, 7, 8, 19), (20, 21, 10, 9), (8, 10, 21, 19), (17, 20, 9, 0), (13, 18, 29, 24), (22, 11, 12, 23), (24, 25, 14, 13), (26, 15, 16, 27), (14, 25, 27, 16), (23, 12, 15, 26), (29, 18, 19, 30), (31, 32, 21, 20), (19, 21, 32, 30), (28, 31, 20, 11), (24, 29, 40, 35), (33, 22, 23, 34), (35, 36, 25, 24), (37, 26, 27, 38), (25, 36, 38, 27), (34, 23, 26, 37), (40, 29, 30, 41), (42, 43, 32, 31), (30, 32, 43, 41), (39, 42, 31, 22), (35, 40, 51, 46), (44, 33, 34, 45), (46, 47, 36, 35), (48, 37, 38, 49), (36, 47, 49, 38), (45, 34, 37, 48), (51, 40, 41, 52), (53, 54, 43, 42), (41, 43, 54, 52), (50, 53, 42, 33), (46, 51, 62, 57), (55, 44, 45, 56), (57, 58, 47, 46), (59, 48, 49, 60), (47, 58, 60, 49), (56, 45, 48, 59), (62, 51, 52, 63), (64, 65, 54, 53), (52, 54, 65, 63), (61, 64, 53, 44), (57, 62, 73, 68), (66, 55, 56, 67), (68, 69, 58, 57), (70, 59, 60, 71), (58, 69, 71, 60), (67, 56, 59, 70), (73, 62, 63, 74), (75, 76, 65, 64), (63, 65, 76, 74), (72, 75, 64, 55), (68, 73, 84, 79), (77, 66, 67, 78), (79, 80, 69, 68), (81, 70, 71, 82), (69, 80, 82, 71), (78, 67, 70, 81), (84, 73, 74, 85), (86, 87, 76, 75), (74, 76, 87, 85), (83, 86, 75, 66), (79, 84, 95, 90), (88, 77, 78, 89), (90, 91, 80, 79), (92, 81, 82, 93), (80, 91, 93, 82), (89, 78, 81, 92), (95, 84, 85, 96), (97, 98, 87, 86), (85, 87, 98, 96), (94, 97, 86, 77), (90, 95, 106, 101), (99, 88, 89, 100), (101, 102, 91, 90), (103, 92, 93, 104), (91, 102, 104, 93), (100, 89, 92, 103), (106, 95, 96, 107), (108, 109, 98, 97), (96, 98, 109, 107), (105, 108, 97, 88), (101, 106, 117, 112), (110, 99, 100, 111), (112, 113, 102, 101), (114, 103, 104, 115), (102, 113, 115, 104), (111, 100, 103, 114), (117, 106, 107, 118), (119, 120, 109, 108), (107, 109, 120, 118), (116, 119, 108, 99), (112, 117, 128, 123), (121, 110, 111, 122), (123, 124, 113, 112), (125, 114, 115, 126), (113, 124, 126, 115), (122, 111, 114, 125), (128, 117, 118, 129), (130, 131, 120, 119), (118, 120, 131, 129), (127, 130, 119, 110), (123, 128, 139, 134), (132, 121, 122, 133), (134, 135, 124, 123), (136, 125, 126, 137), (124, 135, 137, 126), (133, 122, 125, 136), (139, 128, 129, 140), (141, 142, 131, 130), (129, 131, 142, 140), (138, 141, 130, 121), (134, 139, 150, 145), (143, 132, 133, 144), (145, 146, 135, 134), (147, 136, 137, 148), (135, 146, 148, 137), (144, 133, 136, 147), (150, 139, 140, 151), (152, 153, 142, 141), (140, 142, 153, 151), (149, 152, 141, 132), (145, 150, 161, 156), (154, 143, 144, 155), (156, 157, 146, 145), (158, 147, 148, 159), (146, 157, 159, 148), (155, 144, 147, 158), (161, 150, 151, 162), (163, 164, 153, 152), (151, 153, 164, 162), (160, 163, 152, 143), (156, 161, 172, 167), (165, 154, 155, 166), (167, 168, 157, 156), (169, 158, 159, 170), (157, 168, 170, 159), (166, 155, 158, 169), (172, 161, 162, 173), (174, 175, 164, 163), (162, 164, 175, 173), (171, 174, 163, 154), (167, 172, 183, 178), (176, 165, 166, 177), (178, 179, 168, 167), (180, 169, 170, 181), (168, 179, 181, 170), (177, 166, 169, 180), (183, 172, 173, 184), (185, 186, 175, 174), (173, 175, 186, 184), (182, 185, 174, 165), (178, 183, 194, 189), (187, 176, 177, 188), (189, 190, 179, 178), (191, 180, 181, 192), (179, 190, 192, 181), (188, 177, 180, 191), (194, 183, 184, 195), (196, 197, 186, 185), (184, 186, 197, 195), (193, 196, 185, 176), (189, 194, 205, 200), (198, 187, 188, 199), (200, 201, 190, 189), (202, 191, 192, 203), (190, 201, 203, 192), (199, 188, 191, 202), (205, 194, 195, 206), (207, 208, 197, 196), (195, 197, 208, 206), (204, 207, 196, 187), (200, 205, 216, 211), (209, 198, 199, 210), (211, 212, 201, 200), (213, 202, 203, 214), (201, 212, 214, 203), (210, 199, 202, 213), (216, 205, 206, 217), (218, 219, 208, 207), (206, 208, 219, 217), (215, 218, 207, 198), (211, 216, 227, 222), (220, 209, 210, 221), (222, 223, 212, 211), (224, 213, 214, 225), (212, 223, 225, 214), (221, 210, 213, 224), (227, 216, 217, 228), (229, 230, 219, 218), (217, 219, 230, 228), (226, 229, 218, 209), (222, 227, 238, 233), (231, 220, 221, 232), (233, 234, 223, 222), (235, 224, 225, 236), (223, 234, 236, 225), (232, 221, 224, 235), (238, 227, 228, 239), (240, 241, 230, 229), (228, 230, 241, 239), (237, 240, 229, 220), (233, 238, 249, 244), (242, 231, 232, 243), (244, 245, 234, 233), (246, 235, 236, 247), (234, 245, 247, 236), (243, 232, 235, 246), (249, 238, 239, 250), (251, 252, 241, 240), (239, 241, 252, 250), (248, 251, 240, 231), (244, 249, 260, 255), (253, 242, 243, 254), (255, 256, 245, 244), (257, 246, 247, 258), (245, 256, 258, 247), (254, 243, 246, 257), (260, 249, 250, 261), (262, 263, 252, 251), (250, 252, 263, 261), (259, 262, 251, 242), (255, 260, 271, 266), (264, 253, 254, 265), (266, 267, 256, 255), (268, 257, 258, 269), (256, 267, 269, 258), (265, 254, 257, 268), (271, 260, 261, 272), (273, 274, 263, 262), (261, 263, 274, 272), (270, 273, 262, 253), (266, 271, 282, 277), (275, 264, 265, 276), (277, 278, 267, 266), (279, 268, 269, 280), (267, 278, 280, 269), (276, 265, 268, 279), (282, 271, 272, 283), (284, 285, 274, 273), (272, 274, 285, 283), (281, 284, 273, 264), (277, 282, 293, 288), (286, 275, 276, 287), (288, 289, 278, 277), (290, 279, 280, 291), (278, 289, 291, 280), (287, 276, 279, 290), (293, 282, 283, 294), (295, 296, 285, 284), (283, 285, 296, 294), (292, 295, 284, 275), (288, 293, 304, 299), (297, 286, 287, 298), (299, 300, 289, 288), (301, 290, 291, 302), (289, 300, 302, 291), (298, 287, 290, 301), (304, 293, 294, 305), (306, 307, 296, 295), (294, 296, 307, 305), (303, 306, 295, 286), (299, 304, 315, 310), (308, 297, 298, 309), (310, 311, 300, 299), (312, 301, 302, 313), (300, 311, 313, 302), (309, 298, 301, 312), (315, 304, 305, 316), (317, 318, 307, 306), (305, 307, 318, 316), (314, 317, 306, 297), (310, 315, 326, 321), (319, 308, 309, 320), (321, 322, 311, 310), (323, 312, 313, 324), (311, 322, 324, 313), (320, 309, 312, 323), (326, 315, 316, 327), (328, 329, 318, 317), (316, 318, 329, 327), (325, 328, 317, 308), (327, 338, 337, 326), (329, 340, 338, 327), (324, 335, 334, 323), (328, 339, 340, 329), (319, 330, 339, 328), (322, 333, 335, 324), (326, 337, 332, 321), (321, 332, 333, 322), (320, 331, 330, 319), (332, 337, 348, 343), (341, 330, 331, 342), (343, 344, 333, 332), (345, 334, 335, 346), (333, 344, 346, 335), (342, 331, 334, 345), (348, 337, 338, 349), (350, 351, 340, 339), (338, 340, 351, 349), (347, 350, 339, 330), (343, 348, 359, 354), (352, 341, 342, 353), (354, 355, 344, 343), (356, 345, 346, 357), (344, 355, 357, 346), (353, 342, 345, 356), (359, 348, 349, 360), (361, 362, 351, 350), (349, 351, 362, 360), (358, 361, 350, 341), (354, 359, 370, 365), (363, 352, 353, 364), (365, 366, 355, 354), (367, 356, 357, 368), (355, 366, 368, 357), (364, 353, 356, 367), (370, 359, 360, 371), (372, 373, 362, 361), (360, 362, 373, 371), (369, 372, 361, 352), (365, 370, 381, 376), (374, 363, 364, 375), (376, 377, 366, 365), (378, 367, 368, 379), (366, 377, 379, 368), (375, 364, 367, 378), (381, 370, 371, 382), (383, 384, 373, 372), (371, 373, 384, 382), (380, 383, 372, 363), (376, 381, 392, 387), (385, 374, 375, 386), (387, 388, 377, 376), (389, 378, 379, 390), (377, 388, 390, 379), (386, 375, 378, 389), (392, 381, 382, 393), (394, 395, 384, 383), (382, 384, 395, 393), (391, 394, 383, 374), (387, 392, 403, 398), (396, 385, 386, 397), (398, 399, 388, 387), (400, 389, 390, 401), (388, 399, 401, 390), (397, 386, 389, 400), (403, 392, 393, 404), (405, 406, 395, 394), (393, 395, 406, 404), (402, 405, 394, 385), (398, 403, 414, 409), (407, 396, 397, 408), (409, 410, 399, 398), (411, 400, 401, 412), (399, 410, 412, 401), (408, 397, 400, 411), (414, 403, 404, 415), (416, 417, 406, 405), (404, 406, 417, 415), (413, 416, 405, 396), (409, 414, 425, 420), (418, 407, 408, 419), (420, 421, 410, 409), (422, 411, 412, 423), (410, 421, 423, 412), (419, 408, 411, 422), (425, 414, 415, 426), (427, 428, 417, 416), (415, 417, 428, 426), (424, 427, 416, 407), (420, 425, 436, 431), (429, 418, 419, 430), (431, 432, 421, 420), (433, 422, 423, 434), (421, 432, 434, 423), (430, 419, 422, 433), (436, 425, 426, 437), (438, 439, 428, 427), (426, 428, 439, 437), (435, 438, 427, 418), (431, 436, 447, 442), (440, 429, 430, 441), (442, 443, 432, 431), (444, 433, 434, 445), (432, 443, 445, 434), (441, 430, 433, 444), (447, 436, 437, 448), (449, 450, 439, 438), (437, 439, 450, 448), (446, 449, 438, 429), (442, 447, 458, 453), (451, 440, 441, 452), (453, 454, 443, 442), (455, 444, 445, 456), (443, 454, 456, 445), (452, 441, 444, 455), (458, 447, 448, 459), (460, 461, 450, 449), (448, 450, 461, 459), (457, 460, 449, 440), (453, 458, 469, 464), (462, 451, 452, 463), (464, 465, 454, 453), (466, 455, 456, 467), (454, 465, 467, 456), (463, 452, 455, 466), (469, 458, 459, 470), (471, 472, 461, 460), (459, 461, 472, 470), (468, 471, 460, 451), (464, 469, 480, 475), (473, 462, 463, 474), (475, 476, 465, 464), (477, 466, 467, 478), (465, 476, 478, 467), (474, 463, 466, 477), (480, 469, 470, 481), (482, 483, 472, 471), (470, 472, 483, 481), (479, 482, 471, 462), (475, 480, 491, 486), (484, 473, 474, 485), (486, 487, 476, 475), (488, 477, 478, 489), (476, 487, 489, 478), (485, 474, 477, 488), (491, 480, 481, 492), (493, 494, 483, 482), (481, 483, 494, 492), (490, 493, 482, 473), (486, 491, 502, 497), (495, 484, 485, 496), (497, 498, 487, 486), (499, 488, 489, 500), (487, 498, 500, 489), (496, 485, 488, 499), (502, 491, 492, 503), (504, 505, 494, 493), (492, 494, 505, 503), (501, 504, 493, 484), (497, 502, 513, 508), (506, 495, 496, 507), (508, 509, 498, 497), (510, 499, 500, 511), (498, 509, 511, 500), (507, 496, 499, 510), (513, 502, 503, 514), (515, 516, 505, 504), (503, 505, 516, 514), (512, 515, 504, 495), (508, 513, 524, 519), (517, 506, 507, 518), (519, 520, 509, 508), (521, 510, 511, 522), (509, 520, 522, 511), (518, 507, 510, 521), (524, 513, 514, 525), (526, 527, 516, 515), (514, 516, 527, 525), (523, 526, 515, 506), (519, 524, 535, 530), (528, 517, 518, 529), (530, 531, 520, 519), (532, 521, 522, 533), (520, 531, 533, 522), (529, 518, 521, 532), (535, 524, 525, 536), (537, 538, 527, 526), (525, 527, 538, 536), (534, 537, 526, 517), (530, 535, 546, 541), (539, 528, 529, 540), (541, 542, 531, 530), (543, 532, 533, 544), (531, 542, 544, 533), (540, 529, 532, 543), (546, 535, 536, 547), (548, 549, 538, 537), (536, 538, 549, 547), (545, 548, 537, 528), (541, 546, 557, 552), (550, 539, 540, 551), (552, 553, 542, 541), (554, 543, 544, 555), (542, 553, 555, 544), (551, 540, 543, 554), (557, 546, 547, 558), (559, 560, 549, 548), (547, 549, 560, 558), (556, 559, 548, 539), (552, 557, 568, 563), (561, 550, 551, 562), (563, 564, 553, 552), (565, 554, 555, 566), (553, 564, 566, 555), (562, 551, 554, 565), (568, 557, 558, 569), (570, 571, 560, 559), (558, 560, 571, 569), (567, 570, 559, 550), (563, 568, 579, 574), (572, 561, 562, 573), (574, 575, 564, 563), (576, 565, 566, 577), (564, 575, 577, 566), (573, 562, 565, 576), (579, 568, 569, 580), (581, 582, 571, 570), (569, 571, 582, 580), (578, 581, 570, 561), (574, 579, 590, 585), (583, 572, 573, 584), (585, 586, 575, 574), (587, 576, 577, 588), (575, 586, 588, 577), (584, 573, 576, 587), (590, 579, 580, 591), (592, 593, 582, 581), (580, 582, 593, 591), (589, 592, 581, 572), (585, 590, 601, 596), (594, 583, 584, 595), (596, 597, 586, 585), (598, 587, 588, 599), (586, 597, 599, 588), (595, 584, 587, 598), (601, 590, 591, 602), (603, 604, 593, 592), (591, 593, 604, 602), (600, 603, 592, 583), (596, 601, 612, 607), (605, 594, 595, 606), (607, 608, 597, 596), (609, 598, 599, 610), (597, 608, 610, 599), (606, 595, 598, 609), (612, 601, 602, 613), (614, 615, 604, 603), (602, 604, 615, 613), (611, 614, 603, 594), (607, 612, 623, 618), (616, 605, 606, 617), (618, 619, 608, 607), (620, 609, 610, 621), (608, 619, 621, 610), (617, 606, 609, 620), (623, 612, 613, 624), (625, 626, 615, 614), (613, 615, 626, 624), (622, 625, 614, 605), (618, 623, 634, 629), (627, 616, 617, 628), (629, 630, 619, 618), (631, 620, 621, 632), (619, 630, 632, 621), (628, 617, 620, 631), (634, 623, 624, 635), (636, 637, 626, 625), (624, 626, 637, 635), (633, 636, 625, 616), (629, 634, 645, 640), (638, 627, 628, 639), (640, 641, 630, 629), (642, 631, 632, 643), (630, 641, 643, 632), (639, 628, 631, 642), (645, 634, 635, 646), (647, 648, 637, 636), (635, 637, 648, 646), (644, 647, 636, 627), (640, 645, 656, 651), (649, 638, 639, 650), (651, 652, 641, 640), (653, 642, 643, 654), (641, 652, 654, 643), (650, 639, 642, 653), (656, 645, 646, 657), (658, 659, 648, 647), (646, 648, 659, 657), (655, 658, 647, 638), (651, 656, 667, 662), (660, 649, 650, 661), (662, 663, 652, 651), (664, 653, 654, 665), (652, 663, 665, 654), (661, 650, 653, 664), (667, 656, 657, 668), (669, 670, 659, 658), (657, 659, 670, 668), (666, 669, 658, 649), (662, 667, 678, 673), (671, 660, 661, 672), (673, 674, 663, 662), (675, 664, 665, 676), (663, 674, 676, 665), (672, 661, 664, 675), (678, 667, 668, 679), (680, 681, 670, 669), (668, 670, 681, 679), (677, 680, 669, 660), (673, 678, 689, 684), (682, 671, 672, 683), (684, 685, 674, 673), (686, 675, 676, 687), (674, 685, 687, 676), (683, 672, 675, 686), (689, 678, 679, 690), (691, 692, 681, 680), (679, 681, 692, 690), (688, 691, 680, 671), (684, 689, 700, 695), (693, 682, 683, 694), (695, 696, 685, 684), (697, 686, 687, 698), (685, 696, 698, 687), (694, 683, 686, 697), (700, 689, 690, 701), (702, 703, 692, 691), (690, 692, 703, 701), (699, 702, 691, 682), (695, 700, 711, 706), (704, 693, 694, 705), (706, 707, 696, 695), (708, 697, 698, 709), (696, 707, 709, 698), (705, 694, 697, 708), (711, 700, 701, 712), (713, 714, 703, 702), (701, 703, 714, 712), (710, 713, 702, 693), (706, 711, 722, 717), (715, 704, 705, 716), (717, 718, 707, 706), (719, 708, 709, 720), (707, 718, 720, 709), (716, 705, 708, 719), (722, 711, 712, 723), (724, 725, 714, 713), (712, 714, 725, 723), (721, 724, 713, 704), (717, 722, 733, 728), (726, 715, 716, 727), (728, 729, 718, 717), (730, 719, 720, 731), (718, 729, 731, 720), (727, 716, 719, 730), (733, 722, 723, 734), (735, 736, 725, 724), (723, 725, 736, 734), (732, 735, 724, 715), (728, 733, 744, 739), (737, 726, 727, 738), (739, 740, 729, 728), (741, 730, 731, 742), (729, 740, 742, 731), (738, 727, 730, 741), (744, 733, 734, 745), (746, 747, 736, 735), (734, 736, 747, 745), (743, 746, 735, 726), (739, 744, 755, 750), (748, 737, 738, 749), (750, 751, 740, 739), (752, 741, 742, 753), (740, 751, 753, 742), (749, 738, 741, 752), (755, 744, 745, 756), (757, 758, 747, 746), (745, 747, 758, 756), (754, 757, 746, 737), (750, 755, 766, 761), (759, 748, 749, 760), (761, 762, 751, 750), (763, 752, 753, 764), (751, 762, 764, 753), (760, 749, 752, 763), (766, 755, 756, 767), (768, 769, 758, 757), (756, 758, 769, 767), (765, 768, 757, 748), (761, 766, 777, 772), (770, 759, 760, 771), (772, 773, 762, 761), (774, 763, 764, 775), (762, 773, 775, 764), (771, 760, 763, 774), (777, 766, 767, 778), (779, 780, 769, 768), (767, 769, 780, 778), (776, 779, 768, 759), (772, 777, 788, 783), (781, 770, 771, 782), (783, 784, 773, 772), (785, 774, 775, 786), (773, 784, 786, 775), (782, 771, 774, 785), (788, 777, 778, 789), (790, 791, 780, 779), (778, 780, 791, 789), (787, 790, 779, 770), (783, 788, 799, 794), (792, 781, 782, 793), (794, 795, 784, 783), (796, 785, 786, 797), (784, 795, 797, 786), (793, 782, 785, 796), (799, 788, 789, 800), (801, 802, 791, 790), (789, 791, 802, 800), (798, 801, 790, 781), (794, 799, 810, 805), (803, 792, 793, 804), (805, 806, 795, 794), (807, 796, 797, 808), (795, 806, 808, 797), (804, 793, 796, 807), (810, 799, 800, 811), (812, 813, 802, 801), (800, 802, 813, 811), (809, 812, 801, 792), (805, 810, 821, 816), (814, 803, 804, 815), (816, 817, 806, 805), (818, 807, 808, 819), (806, 817, 819, 808), (815, 804, 807, 818), (821, 810, 811, 822), (823, 824, 813, 812), (811, 813, 824, 822), (820, 823, 812, 803), (816, 821, 832, 827), (825, 814, 815, 826), (827, 828, 817, 816), (829, 818, 819, 830), (817, 828, 830, 819), (826, 815, 818, 829), (832, 821, 822, 833), (834, 835, 824, 823), (822, 824, 835, 833), (831, 834, 823, 814), (827, 832, 843, 838), (836, 825, 826, 837), (838, 839, 828, 827), (840, 829, 830, 841), (828, 839, 841, 830), (837, 826, 829, 840), (843, 832, 833, 844), (845, 846, 835, 834), (833, 835, 846, 844), (842, 845, 834, 825), (838, 843, 854, 849), (847, 836, 837, 848), (849, 850, 839, 838), (851, 840, 841, 852), (839, 850, 852, 841), (848, 837, 840, 851), (854, 843, 844, 855), (856, 857, 846, 845), (844, 846, 857, 855), (853, 856, 845, 836), (849, 854, 865, 860), (858, 847, 848, 859), (860, 861, 850, 849), (862, 851, 852, 863), (850, 861, 863, 852), (859, 848, 851, 862), (865, 854, 855, 866), (867, 868, 857, 856), (855, 857, 868, 866), (864, 867, 856, 847), (860, 865, 876, 871), (869, 858, 859, 870), (871, 872, 861, 860), (873, 862, 863, 874), (861, 872, 874, 863), (870, 859, 862, 873), (876, 865, 866, 877), (878, 879, 868, 867), (866, 868, 879, 877), (875, 878, 867, 858), (871, 876, 887, 882), (880, 869, 870, 881), (882, 883, 872, 871), (884, 873, 874, 885), (872, 883, 885, 874), (881, 870, 873, 884), (887, 876, 877, 888), (889, 890, 879, 878), (877, 879, 890, 888), (886, 889, 878, 869), (882, 887, 898, 893), (891, 880, 881, 892), (893, 894, 883, 882), (895, 884, 885, 896), (883, 894, 896, 885), (892, 881, 884, 895), (898, 887, 888, 899), (900, 901, 890, 889), (888, 890, 901, 899), (897, 900, 889, 880), (897, 0, 9, 900), (0, 891, 892, 1)])
me_cube.materials.append(mat_green)
me_cube.use_remesh_preserve_volume = False
me_cube.use_remesh_preserve_attributes = False
me_cube.use_mirror_vertex_groups = False
me_cube.update()

# ---- objects
ob_carbody = bpy.data.objects.new('carbody', me_cube_001)
ob_wheelfrontright = bpy.data.objects.new('wheelFrontRight', me_cylinder_005)
ob_wheelbackright = bpy.data.objects.new('wheelBackRight', me_cylinder_006)
ob_wheelfrontleft = bpy.data.objects.new('wheelFrontLeft', me_cylinder_001)
ob_wheelbackleft = bpy.data.objects.new('wheelBackLeft', me_cylinder_004)
ob_track = bpy.data.objects.new('track', me_cube)
ob_lamp = bpy.data.objects.new('Lamp', light_lamp)
ob_camera = bpy.data.objects.new('Camera', cam_camera)

# ---- transforms, parenting, visibility, modifiers, constraints
ob_carbody.location = (-6.272, -32.57, 3.867)
ob_carbody.lineart.crease_threshold = 0.0
ob_wheelfrontright.location = (-8.488, -31.18, 4.053)
ob_wheelfrontright.rotation_euler = (-1.571, 0.0, 0.0)
ob_wheelfrontright.lineart.crease_threshold = 0.0
ob_wheelbackright.location = (-4.405, -31.16, 4.06)
ob_wheelbackright.rotation_euler = (-1.571, 0.0, 0.0)
ob_wheelbackright.lineart.crease_threshold = 0.0
ob_wheelfrontleft.location = (-8.505, -34.0, 4.005)
ob_wheelfrontleft.rotation_euler = (-1.571, 0.0, 0.0)
ob_wheelfrontleft.lineart.crease_threshold = 0.0
ob_wheelbackleft.location = (-4.306, -34.01, 4.004)
ob_wheelbackleft.rotation_euler = (-1.571, 0.0, 0.0)
ob_wheelbackleft.scale = (1.0, 1.0, 0.258)
ob_wheelbackleft.lineart.crease_threshold = 0.0
ob_track.location = (0.0, 0.0, 0.0)
ob_track.rotation_euler = (0.0, -0.02327, 0.0)
ob_track.lock_rotations_4d = False
ob_track.empty_display_type = 'ARROWS'
ob_track.lineart.crease_threshold = 0.0
ob_lamp.location = (-86.67, -45.25, 93.68)
ob_lamp.rotation_euler = (0.6503, 0.05522, 1.866)
ob_lamp.lock_rotations_4d = False
ob_lamp.empty_display_type = 'ARROWS'
ob_lamp.color = (0.0, 0.0, 0.0, 0.0)
ob_lamp.lineart.crease_threshold = 0.0
ob_camera.location = (77.57, -27.22, 55.35)
ob_camera.rotation_euler = (1.072, 0.1165, 1.597)
ob_camera.lock_rotations_4d = False
ob_camera.empty_display_type = 'ARROWS'
ob_camera.color = (0.0, 0.0, 0.0, 0.0)
ob_camera.display_type = 'WIRE'
ob_camera.lineart.crease_threshold = 0.0

# ---- collection membership
col_collection_1.objects.link(ob_carbody)
col_collection_1.objects.link(ob_wheelfrontright)
col_collection_1.objects.link(ob_wheelbackright)
col_collection_1.objects.link(ob_wheelfrontleft)
col_collection_1.objects.link(ob_wheelbackleft)
col_collection_1.objects.link(ob_track)
col_collection_1.objects.link(ob_lamp)
col_collection_1.objects.link(ob_camera)

# ---- scene / render settings (as saved in the file)
scene.camera = ob_camera
scene.frame_start = 1; scene.frame_end = 250; scene.frame_set(1)
scene.render.engine = 'BLENDER_EEVEE_NEXT'
scene.render.resolution_percentage = 50
scene.render.dither_intensity = 0.0
scene.cycles.use_denoising = False
scene.cycles.samples = 10
scene.cycles.sampling_pattern = 'TABULATED_SOBOL'
scene.cycles.light_sampling_threshold = 0.0
scene.cycles.use_adaptive_sampling = False
scene.cycles.use_light_tree = False
scene.cycles.blur_glossy = 0.0
scene.cycles.volume_bounces = 1
scene.cycles.pixel_filter_type = 'GAUSSIAN'
scene.cycles.sample_clamp_indirect = 0.0
scene.view_settings.view_transform = 'Standard'
bpy.context.view_layer.update()
